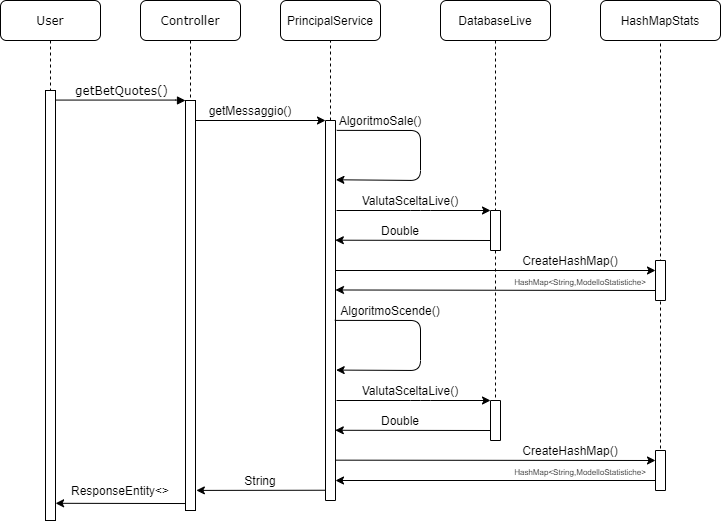

The diagram above was exported from draw.io. Its source (the exported page's mxGraphModel, read from the mxfile embedded in the PNG):
<mxGraphModel dx="1240" dy="689" grid="1" gridSize="10" guides="1" tooltips="1" connect="1" arrows="1" fold="1" page="1" pageScale="1" pageWidth="1100" pageHeight="850" background="#ffffff" math="0" shadow="0">
  <root>
    <mxCell id="0" />
    <mxCell id="1" parent="0" />
    <mxCell id="7baba1c4bc27f4b0-2" value="Controller" style="shape=umlLifeline;perimeter=lifelinePerimeter;whiteSpace=wrap;html=1;container=1;collapsible=0;recursiveResize=0;outlineConnect=0;rounded=1;shadow=0;comic=0;labelBackgroundColor=none;strokeWidth=1;fontFamily=Verdana;fontSize=12;align=center;" parent="1" vertex="1">
      <mxGeometry x="240" y="80" width="100" height="510" as="geometry" />
    </mxCell>
    <mxCell id="7baba1c4bc27f4b0-10" value="" style="html=1;points=[];perimeter=orthogonalPerimeter;rounded=0;shadow=0;comic=0;labelBackgroundColor=none;strokeWidth=1;fontFamily=Verdana;fontSize=12;align=center;" parent="7baba1c4bc27f4b0-2" vertex="1">
      <mxGeometry x="45" y="100" width="10" height="410" as="geometry" />
    </mxCell>
    <mxCell id="7baba1c4bc27f4b0-8" value="User" style="shape=umlLifeline;perimeter=lifelinePerimeter;whiteSpace=wrap;html=1;container=1;collapsible=0;recursiveResize=0;outlineConnect=0;rounded=1;shadow=0;comic=0;labelBackgroundColor=none;strokeWidth=1;fontFamily=Verdana;fontSize=12;align=center;" parent="1" vertex="1">
      <mxGeometry x="100" y="80" width="100" height="520" as="geometry" />
    </mxCell>
    <mxCell id="7baba1c4bc27f4b0-9" value="" style="html=1;points=[];perimeter=orthogonalPerimeter;rounded=0;shadow=0;comic=0;labelBackgroundColor=none;strokeWidth=1;fontFamily=Verdana;fontSize=12;align=center;" parent="7baba1c4bc27f4b0-8" vertex="1">
      <mxGeometry x="45" y="90" width="10" height="430" as="geometry" />
    </mxCell>
    <mxCell id="7baba1c4bc27f4b0-11" value="getBetQuotes()" style="html=1;verticalAlign=bottom;endArrow=block;entryX=0;entryY=0;labelBackgroundColor=none;fontFamily=Verdana;fontSize=12;edgeStyle=elbowEdgeStyle;elbow=vertical;" parent="1" source="7baba1c4bc27f4b0-9" target="7baba1c4bc27f4b0-10" edge="1">
      <mxGeometry relative="1" as="geometry">
        <mxPoint x="220" y="190" as="sourcePoint" />
      </mxGeometry>
    </mxCell>
    <mxCell id="T7ybFHzjXu3aQZn28zyK-3" value="getMessaggio()" style="text;html=1;strokeColor=none;fillColor=none;align=center;verticalAlign=middle;whiteSpace=wrap;rounded=0;" vertex="1" parent="1">
      <mxGeometry x="330" y="180" width="40" height="20" as="geometry" />
    </mxCell>
    <mxCell id="T7ybFHzjXu3aQZn28zyK-4" value="" style="endArrow=classic;html=1;exitX=-0.038;exitY=0.983;exitDx=0;exitDy=0;exitPerimeter=0;entryX=1.01;entryY=0.96;entryDx=0;entryDy=0;entryPerimeter=0;" edge="1" parent="1" source="7baba1c4bc27f4b0-10" target="7baba1c4bc27f4b0-9">
      <mxGeometry width="50" height="50" relative="1" as="geometry">
        <mxPoint x="240" y="320" as="sourcePoint" />
        <mxPoint x="290" y="270" as="targetPoint" />
      </mxGeometry>
    </mxCell>
    <mxCell id="T7ybFHzjXu3aQZn28zyK-5" value="String" style="text;html=1;strokeColor=none;fillColor=none;align=center;verticalAlign=middle;whiteSpace=wrap;rounded=0;" vertex="1" parent="1">
      <mxGeometry x="340" y="550" width="40" height="20" as="geometry" />
    </mxCell>
    <mxCell id="T7ybFHzjXu3aQZn28zyK-7" value="PrincipalService" style="rounded=1;whiteSpace=wrap;html=1;" vertex="1" parent="1">
      <mxGeometry x="380" y="80" width="100" height="40" as="geometry" />
    </mxCell>
    <mxCell id="T7ybFHzjXu3aQZn28zyK-8" value="" style="endArrow=none;dashed=1;html=1;entryX=0.5;entryY=1;entryDx=0;entryDy=0;" edge="1" parent="1" source="T7ybFHzjXu3aQZn28zyK-9" target="T7ybFHzjXu3aQZn28zyK-7">
      <mxGeometry width="50" height="50" relative="1" as="geometry">
        <mxPoint x="430" y="310" as="sourcePoint" />
        <mxPoint x="470" y="180" as="targetPoint" />
      </mxGeometry>
    </mxCell>
    <mxCell id="T7ybFHzjXu3aQZn28zyK-9" value="" style="rounded=0;whiteSpace=wrap;html=1;direction=south;" vertex="1" parent="1">
      <mxGeometry x="425" y="200" width="10" height="380" as="geometry" />
    </mxCell>
    <mxCell id="T7ybFHzjXu3aQZn28zyK-11" value="" style="endArrow=classic;html=1;entryX=0;entryY=1;entryDx=0;entryDy=0;" edge="1" parent="1" source="7baba1c4bc27f4b0-10" target="T7ybFHzjXu3aQZn28zyK-9">
      <mxGeometry width="50" height="50" relative="1" as="geometry">
        <mxPoint x="296" y="202" as="sourcePoint" />
        <mxPoint x="430" y="202" as="targetPoint" />
      </mxGeometry>
    </mxCell>
    <mxCell id="T7ybFHzjXu3aQZn28zyK-12" value="" style="endArrow=classic;html=1;entryX=0;entryY=1;entryDx=0;entryDy=0;" edge="1" parent="1" target="T7ybFHzjXu3aQZn28zyK-21">
      <mxGeometry width="50" height="50" relative="1" as="geometry">
        <mxPoint x="436" y="290" as="sourcePoint" />
        <mxPoint x="435" y="351" as="targetPoint" />
        <Array as="points">
          <mxPoint x="520" y="290" />
        </Array>
      </mxGeometry>
    </mxCell>
    <mxCell id="T7ybFHzjXu3aQZn28zyK-13" value="ValutaSceltaLive()" style="text;html=1;strokeColor=none;fillColor=none;align=center;verticalAlign=middle;whiteSpace=wrap;rounded=0;" vertex="1" parent="1">
      <mxGeometry x="490" y="270" width="40" height="20" as="geometry" />
    </mxCell>
    <mxCell id="T7ybFHzjXu3aQZn28zyK-16" value="ResponseEntity&amp;lt;&amp;gt;" style="text;html=1;strokeColor=none;fillColor=none;align=center;verticalAlign=middle;whiteSpace=wrap;rounded=0;" vertex="1" parent="1">
      <mxGeometry x="200" y="560" width="40" height="20" as="geometry" />
    </mxCell>
    <mxCell id="T7ybFHzjXu3aQZn28zyK-17" value="" style="endArrow=classic;html=1;entryX=1.085;entryY=0.951;entryDx=0;entryDy=0;entryPerimeter=0;exitX=0.973;exitY=1.041;exitDx=0;exitDy=0;exitPerimeter=0;" edge="1" parent="1" source="T7ybFHzjXu3aQZn28zyK-9" target="7baba1c4bc27f4b0-10">
      <mxGeometry width="50" height="50" relative="1" as="geometry">
        <mxPoint x="422" y="570" as="sourcePoint" />
        <mxPoint x="320" y="390" as="targetPoint" />
      </mxGeometry>
    </mxCell>
    <mxCell id="T7ybFHzjXu3aQZn28zyK-18" value="DatabaseLive" style="rounded=1;whiteSpace=wrap;html=1;" vertex="1" parent="1">
      <mxGeometry x="540" y="80" width="110" height="40" as="geometry" />
    </mxCell>
    <mxCell id="T7ybFHzjXu3aQZn28zyK-19" value="HashMapStats" style="rounded=1;whiteSpace=wrap;html=1;" vertex="1" parent="1">
      <mxGeometry x="700" y="80" width="120" height="40" as="geometry" />
    </mxCell>
    <mxCell id="T7ybFHzjXu3aQZn28zyK-20" value="" style="endArrow=none;dashed=1;html=1;exitX=0.5;exitY=1;exitDx=0;exitDy=0;entryX=1;entryY=0.5;entryDx=0;entryDy=0;" edge="1" parent="1" source="T7ybFHzjXu3aQZn28zyK-18" target="T7ybFHzjXu3aQZn28zyK-43">
      <mxGeometry width="50" height="50" relative="1" as="geometry">
        <mxPoint x="600" y="140" as="sourcePoint" />
        <mxPoint x="591" y="240" as="targetPoint" />
      </mxGeometry>
    </mxCell>
    <mxCell id="T7ybFHzjXu3aQZn28zyK-21" value="" style="rounded=0;whiteSpace=wrap;html=1;direction=south;" vertex="1" parent="1">
      <mxGeometry x="590" y="290" width="10" height="40" as="geometry" />
    </mxCell>
    <mxCell id="T7ybFHzjXu3aQZn28zyK-23" value="" style="endArrow=classic;html=1;exitX=0.75;exitY=1;exitDx=0;exitDy=0;entryX=0.315;entryY=0.017;entryDx=0;entryDy=0;entryPerimeter=0;" edge="1" parent="1" source="T7ybFHzjXu3aQZn28zyK-21" target="T7ybFHzjXu3aQZn28zyK-9">
      <mxGeometry width="50" height="50" relative="1" as="geometry">
        <mxPoint x="500" y="320" as="sourcePoint" />
        <mxPoint x="450" y="320" as="targetPoint" />
      </mxGeometry>
    </mxCell>
    <mxCell id="T7ybFHzjXu3aQZn28zyK-25" value="Double" style="text;html=1;strokeColor=none;fillColor=none;align=center;verticalAlign=middle;whiteSpace=wrap;rounded=0;" vertex="1" parent="1">
      <mxGeometry x="480" y="300" width="40" height="20" as="geometry" />
    </mxCell>
    <mxCell id="T7ybFHzjXu3aQZn28zyK-27" value="" style="endArrow=classic;html=1;entryX=0.25;entryY=1;entryDx=0;entryDy=0;" edge="1" parent="1" target="T7ybFHzjXu3aQZn28zyK-31">
      <mxGeometry width="50" height="50" relative="1" as="geometry">
        <mxPoint x="435" y="350" as="sourcePoint" />
        <mxPoint x="640" y="360" as="targetPoint" />
      </mxGeometry>
    </mxCell>
    <mxCell id="T7ybFHzjXu3aQZn28zyK-30" value="" style="endArrow=none;dashed=1;html=1;entryX=0.5;entryY=1;entryDx=0;entryDy=0;exitX=1;exitY=0.5;exitDx=0;exitDy=0;" edge="1" parent="1" source="T7ybFHzjXu3aQZn28zyK-47" target="T7ybFHzjXu3aQZn28zyK-19">
      <mxGeometry width="50" height="50" relative="1" as="geometry">
        <mxPoint x="760" y="280" as="sourcePoint" />
        <mxPoint x="780" y="220" as="targetPoint" />
      </mxGeometry>
    </mxCell>
    <mxCell id="T7ybFHzjXu3aQZn28zyK-31" value="" style="rounded=0;whiteSpace=wrap;html=1;direction=south;" vertex="1" parent="1">
      <mxGeometry x="755" y="340" width="10" height="40" as="geometry" />
    </mxCell>
    <mxCell id="T7ybFHzjXu3aQZn28zyK-33" value="CreateHashMap()" style="text;html=1;strokeColor=none;fillColor=none;align=center;verticalAlign=middle;whiteSpace=wrap;rounded=0;" vertex="1" parent="1">
      <mxGeometry x="650" y="330" width="40" height="20" as="geometry" />
    </mxCell>
    <mxCell id="T7ybFHzjXu3aQZn28zyK-35" value="" style="endArrow=classic;html=1;exitX=0.75;exitY=1;exitDx=0;exitDy=0;entryX=0.446;entryY=0;entryDx=0;entryDy=0;entryPerimeter=0;" edge="1" parent="1" source="T7ybFHzjXu3aQZn28zyK-31" target="T7ybFHzjXu3aQZn28zyK-9">
      <mxGeometry width="50" height="50" relative="1" as="geometry">
        <mxPoint x="490" y="420" as="sourcePoint" />
        <mxPoint x="440" y="370" as="targetPoint" />
      </mxGeometry>
    </mxCell>
    <mxCell id="T7ybFHzjXu3aQZn28zyK-37" value="&lt;font style=&quot;font-size: 8px&quot;&gt;HashMap&amp;lt;String,ModelloStatistiche&amp;gt;&lt;/font&gt;" style="text;html=1;strokeColor=none;fillColor=none;align=center;verticalAlign=middle;whiteSpace=wrap;rounded=0;" vertex="1" parent="1">
      <mxGeometry x="660" y="350" width="40" height="20" as="geometry" />
    </mxCell>
    <mxCell id="T7ybFHzjXu3aQZn28zyK-39" value="" style="endArrow=classic;html=1;exitX=0.026;exitY=-0.122;exitDx=0;exitDy=0;exitPerimeter=0;entryX=0.156;entryY=-0.039;entryDx=0;entryDy=0;entryPerimeter=0;" edge="1" parent="1" source="T7ybFHzjXu3aQZn28zyK-9" target="T7ybFHzjXu3aQZn28zyK-9">
      <mxGeometry width="50" height="50" relative="1" as="geometry">
        <mxPoint x="440" y="210" as="sourcePoint" />
        <mxPoint x="440" y="260" as="targetPoint" />
        <Array as="points">
          <mxPoint x="520" y="210" />
          <mxPoint x="520" y="260" />
        </Array>
      </mxGeometry>
    </mxCell>
    <mxCell id="T7ybFHzjXu3aQZn28zyK-40" value="AlgoritmoSale()" style="text;html=1;strokeColor=none;fillColor=none;align=center;verticalAlign=middle;whiteSpace=wrap;rounded=0;" vertex="1" parent="1">
      <mxGeometry x="460" y="190" width="40" height="20" as="geometry" />
    </mxCell>
    <mxCell id="T7ybFHzjXu3aQZn28zyK-41" value="" style="endArrow=classic;html=1;entryX=0;entryY=1;entryDx=0;entryDy=0;" edge="1" parent="1" target="T7ybFHzjXu3aQZn28zyK-43">
      <mxGeometry width="50" height="50" relative="1" as="geometry">
        <mxPoint x="435.9999999999998" y="480" as="sourcePoint" />
        <mxPoint x="435" y="541" as="targetPoint" />
        <Array as="points">
          <mxPoint x="520" y="480" />
        </Array>
      </mxGeometry>
    </mxCell>
    <mxCell id="T7ybFHzjXu3aQZn28zyK-42" value="ValutaSceltaLive()" style="text;html=1;strokeColor=none;fillColor=none;align=center;verticalAlign=middle;whiteSpace=wrap;rounded=0;" vertex="1" parent="1">
      <mxGeometry x="490" y="460" width="40" height="20" as="geometry" />
    </mxCell>
    <mxCell id="T7ybFHzjXu3aQZn28zyK-43" value="" style="rounded=0;whiteSpace=wrap;html=1;direction=south;" vertex="1" parent="1">
      <mxGeometry x="590" y="480" width="10" height="40" as="geometry" />
    </mxCell>
    <mxCell id="T7ybFHzjXu3aQZn28zyK-44" value="" style="endArrow=classic;html=1;exitX=0.75;exitY=1;exitDx=0;exitDy=0;entryX=0.221;entryY=0.021;entryDx=0;entryDy=0;entryPerimeter=0;" edge="1" parent="1" source="T7ybFHzjXu3aQZn28zyK-43">
      <mxGeometry width="50" height="50" relative="1" as="geometry">
        <mxPoint x="500" y="510" as="sourcePoint" />
        <mxPoint x="434.78999999999996" y="509.78" as="targetPoint" />
      </mxGeometry>
    </mxCell>
    <mxCell id="T7ybFHzjXu3aQZn28zyK-45" value="Double" style="text;html=1;strokeColor=none;fillColor=none;align=center;verticalAlign=middle;whiteSpace=wrap;rounded=0;" vertex="1" parent="1">
      <mxGeometry x="480" y="490" width="40" height="20" as="geometry" />
    </mxCell>
    <mxCell id="T7ybFHzjXu3aQZn28zyK-46" value="" style="endArrow=classic;html=1;entryX=0.25;entryY=1;entryDx=0;entryDy=0;exitX=0.387;exitY=-0.016;exitDx=0;exitDy=0;exitPerimeter=0;" edge="1" parent="1" target="T7ybFHzjXu3aQZn28zyK-47">
      <mxGeometry width="50" height="50" relative="1" as="geometry">
        <mxPoint x="435.1600000000003" y="539.6600000000001" as="sourcePoint" />
        <mxPoint x="640" y="550" as="targetPoint" />
      </mxGeometry>
    </mxCell>
    <mxCell id="T7ybFHzjXu3aQZn28zyK-47" value="" style="rounded=0;whiteSpace=wrap;html=1;direction=south;" vertex="1" parent="1">
      <mxGeometry x="755" y="530" width="10" height="40" as="geometry" />
    </mxCell>
    <mxCell id="T7ybFHzjXu3aQZn28zyK-48" value="CreateHashMap()" style="text;html=1;strokeColor=none;fillColor=none;align=center;verticalAlign=middle;whiteSpace=wrap;rounded=0;" vertex="1" parent="1">
      <mxGeometry x="650" y="520" width="40" height="20" as="geometry" />
    </mxCell>
    <mxCell id="T7ybFHzjXu3aQZn28zyK-49" value="" style="endArrow=classic;html=1;exitX=0.75;exitY=1;exitDx=0;exitDy=0;entryX=0.5;entryY=0;entryDx=0;entryDy=0;" edge="1" parent="1" source="T7ybFHzjXu3aQZn28zyK-47">
      <mxGeometry width="50" height="50" relative="1" as="geometry">
        <mxPoint x="490" y="610" as="sourcePoint" />
        <mxPoint x="435" y="560" as="targetPoint" />
      </mxGeometry>
    </mxCell>
    <mxCell id="T7ybFHzjXu3aQZn28zyK-50" value="&lt;font style=&quot;font-size: 8px&quot;&gt;HashMap&amp;lt;String,ModelloStatistiche&amp;gt;&lt;/font&gt;" style="text;html=1;strokeColor=none;fillColor=none;align=center;verticalAlign=middle;whiteSpace=wrap;rounded=0;" vertex="1" parent="1">
      <mxGeometry x="660" y="540" width="40" height="20" as="geometry" />
    </mxCell>
    <mxCell id="T7ybFHzjXu3aQZn28zyK-51" value="" style="endArrow=classic;html=1;exitX=0.055;exitY=0.072;exitDx=0;exitDy=0;exitPerimeter=0;entryX=0.331;entryY=-0.067;entryDx=0;entryDy=0;entryPerimeter=0;" edge="1" parent="1">
      <mxGeometry width="50" height="50" relative="1" as="geometry">
        <mxPoint x="434.28" y="399.9000000000001" as="sourcePoint" />
        <mxPoint x="435.6700000000001" y="449.5799999999998" as="targetPoint" />
        <Array as="points">
          <mxPoint x="520" y="400" />
          <mxPoint x="520" y="450" />
        </Array>
      </mxGeometry>
    </mxCell>
    <mxCell id="T7ybFHzjXu3aQZn28zyK-52" value="AlgoritmoScende()" style="text;html=1;strokeColor=none;fillColor=none;align=center;verticalAlign=middle;whiteSpace=wrap;rounded=0;" vertex="1" parent="1">
      <mxGeometry x="470" y="380" width="40" height="20" as="geometry" />
    </mxCell>
  </root>
</mxGraphModel>